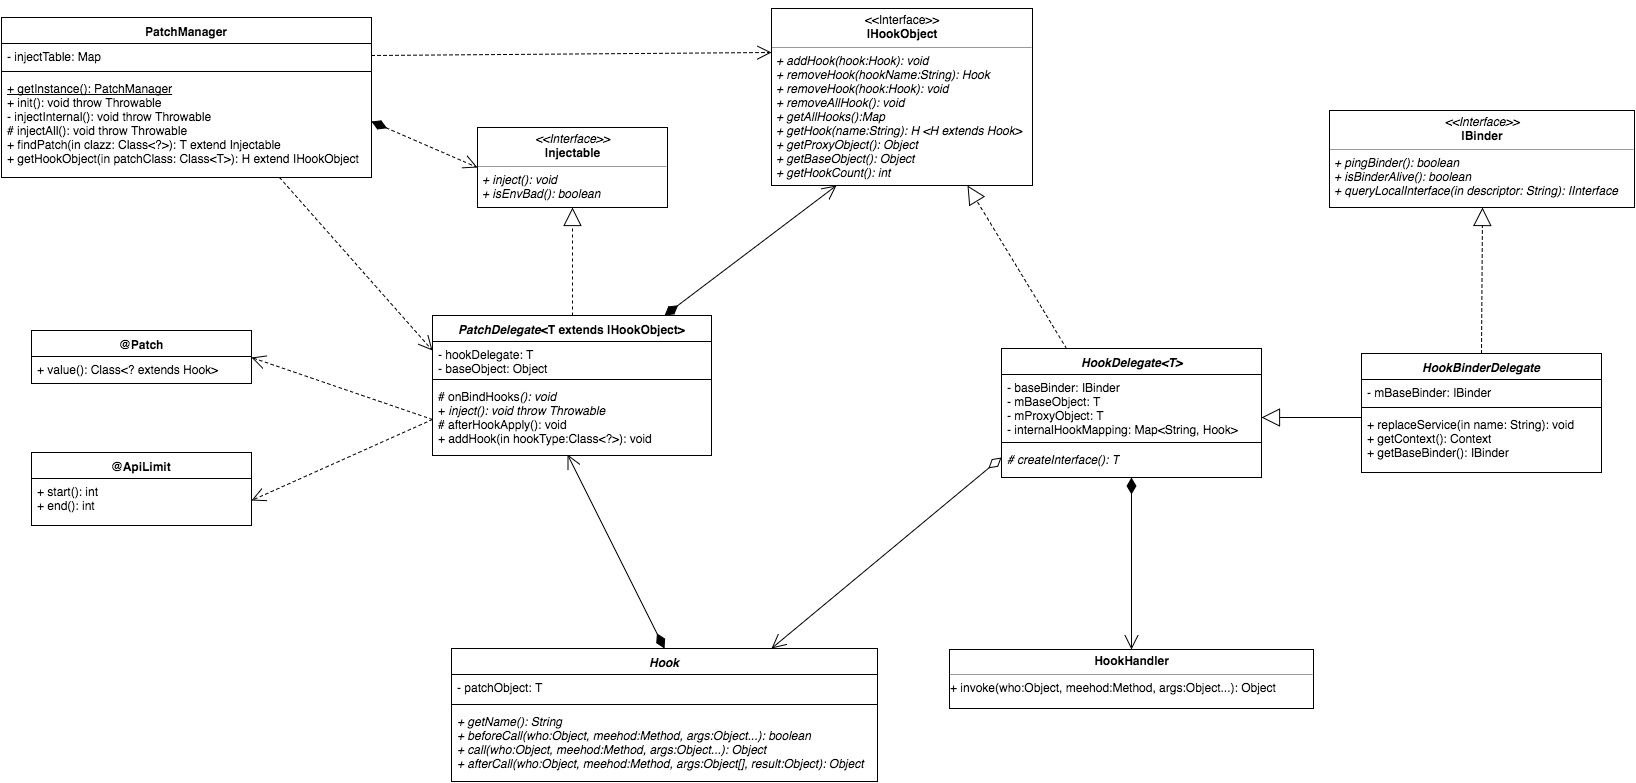

The diagram above was exported from draw.io. Its source (the exported page's mxGraphModel, read from the mxfile embedded in the PNG):
<mxGraphModel dx="950" dy="527" grid="1" gridSize="10" guides="1" tooltips="1" connect="1" arrows="1" fold="1" page="1" pageScale="1" pageWidth="826" pageHeight="1169" background="#ffffff" math="0" shadow="0">
  <root>
    <mxCell id="0" />
    <mxCell id="1" parent="0" />
    <mxCell id="44a5398e62a40a0f-2" value="&lt;i&gt;PatchDelegate&lt;/i&gt;&lt;span&gt;&amp;lt;&lt;/span&gt;&lt;span&gt;T&lt;/span&gt;&lt;span&gt;&amp;nbsp;&lt;/span&gt;&lt;span&gt;extends &lt;/span&gt;&lt;span&gt;IHookObject&lt;/span&gt;&lt;span&gt;&amp;gt;&lt;/span&gt;" style="swimlane;html=1;fontStyle=1;align=center;verticalAlign=top;childLayout=stackLayout;horizontal=1;startSize=26;horizontalStack=0;resizeParent=1;resizeLast=0;collapsible=1;marginBottom=0;swimlaneFillColor=#ffffff;" vertex="1" parent="1">
      <mxGeometry x="441" y="318" width="279" height="140" as="geometry">
        <mxRectangle x="50" y="196" width="100" height="26" as="alternateBounds" />
      </mxGeometry>
    </mxCell>
    <mxCell id="44a5398e62a40a0f-3" value="-&amp;nbsp;hookDelegate: T&lt;div&gt;- baseObject: Object&lt;/div&gt;&lt;div&gt;&lt;br&gt;&lt;div&gt;&lt;br&gt;&lt;/div&gt;&lt;/div&gt;" style="text;html=1;strokeColor=none;fillColor=none;align=left;verticalAlign=top;spacingLeft=4;spacingRight=4;whiteSpace=wrap;overflow=hidden;rotatable=0;points=[[0,0.5],[1,0.5]];portConstraint=eastwest;" vertex="1" parent="44a5398e62a40a0f-2">
      <mxGeometry y="26" width="279" height="34" as="geometry" />
    </mxCell>
    <mxCell id="44a5398e62a40a0f-4" value="" style="line;html=1;strokeWidth=1;fillColor=none;align=left;verticalAlign=middle;spacingTop=-1;spacingLeft=3;spacingRight=3;rotatable=0;labelPosition=right;points=[];portConstraint=eastwest;" vertex="1" parent="44a5398e62a40a0f-2">
      <mxGeometry y="60" width="279" height="8" as="geometry" />
    </mxCell>
    <mxCell id="44a5398e62a40a0f-5" value="#&amp;nbsp;&lt;span&gt;onBindHooks&lt;/span&gt;&lt;i&gt;(): void&lt;/i&gt;&lt;div&gt;&lt;div&gt;+&amp;nbsp;&lt;i&gt;inject(): void throw Throwable&lt;/i&gt;&lt;/div&gt;&lt;div&gt;#&amp;nbsp;&lt;span&gt;afterHookApply&lt;/span&gt;&lt;span&gt;(): void&lt;/span&gt;&lt;br&gt;&lt;/div&gt;&lt;div&gt;&lt;span&gt;+&amp;nbsp;&lt;/span&gt;&lt;span&gt;addHook(in hookType:Class&amp;lt;?&amp;gt;): void&lt;/span&gt;&lt;/div&gt;&lt;/div&gt;" style="text;html=1;strokeColor=none;fillColor=none;align=left;verticalAlign=top;spacingLeft=4;spacingRight=4;whiteSpace=wrap;overflow=hidden;rotatable=0;points=[[0,0.5],[1,0.5]];portConstraint=eastwest;" vertex="1" parent="44a5398e62a40a0f-2">
      <mxGeometry y="68" width="279" height="72" as="geometry" />
    </mxCell>
    <mxCell id="44a5398e62a40a0f-8" value="&lt;p style=&quot;margin: 0px ; margin-top: 4px ; text-align: center&quot;&gt;&lt;i&gt;&amp;lt;&amp;lt;Interface&amp;gt;&amp;gt;&lt;/i&gt;&lt;br&gt;&lt;b&gt;Injectable&lt;/b&gt;&lt;/p&gt;&lt;hr size=&quot;1&quot;&gt;&lt;p style=&quot;margin: 0px ; margin-left: 4px&quot;&gt;&lt;i&gt;+ inject(): void&lt;br&gt;+ isEnvBad(): boolean&lt;/i&gt;&lt;/p&gt;" style="verticalAlign=top;align=left;overflow=fill;fontSize=12;fontFamily=Helvetica;html=1;" vertex="1" parent="1">
      <mxGeometry x="486" y="130" width="190" height="80" as="geometry" />
    </mxCell>
    <mxCell id="44a5398e62a40a0f-13" value="&lt;p style=&quot;margin: 0px ; margin-top: 4px ; text-align: center&quot;&gt;&amp;lt;&amp;lt;Interface&amp;gt;&amp;gt;&lt;br&gt;&lt;b&gt;IHookObject&lt;/b&gt;&lt;/p&gt;&lt;hr size=&quot;1&quot;&gt;&lt;p style=&quot;margin: 0px ; margin-left: 4px&quot;&gt;&lt;i&gt;+ addHook(hook:Hook): void&lt;br&gt;+ removeHook(hookName:String): Hook&lt;/i&gt;&lt;/p&gt;&lt;p style=&quot;margin: 0px ; margin-left: 4px&quot;&gt;&lt;i&gt;+ removeHook(hook:Hook): void&lt;/i&gt;&lt;/p&gt;&lt;p style=&quot;margin: 0px ; margin-left: 4px&quot;&gt;&lt;i&gt;+ removeAllHook(): void&lt;/i&gt;&lt;/p&gt;&lt;p style=&quot;margin: 0px ; margin-left: 4px&quot;&gt;&lt;i&gt;+ getAllHooks():Map&lt;/i&gt;&lt;/p&gt;&lt;p style=&quot;margin: 0px ; margin-left: 4px&quot;&gt;&lt;i&gt;+ getHook(name:String): H &amp;lt;H extends Hook&amp;gt;&lt;/i&gt;&lt;/p&gt;&lt;p style=&quot;margin: 0px ; margin-left: 4px&quot;&gt;&lt;i&gt;+ getProxyObject(): Object&lt;/i&gt;&lt;/p&gt;&lt;p style=&quot;margin: 0px ; margin-left: 4px&quot;&gt;&lt;i&gt;+ getBaseObject(): Object&lt;/i&gt;&lt;/p&gt;&lt;p style=&quot;margin: 0px ; margin-left: 4px&quot;&gt;&lt;i&gt;+ getHookCount(): int&lt;/i&gt;&lt;/p&gt;" style="verticalAlign=top;align=left;overflow=fill;fontSize=12;fontFamily=Helvetica;html=1;" vertex="1" parent="1">
      <mxGeometry x="780" y="11" width="261" height="177" as="geometry" />
    </mxCell>
    <mxCell id="44a5398e62a40a0f-14" value="" style="endArrow=open;html=1;endSize=12;startArrow=diamondThin;startSize=14;startFill=1;align=left;verticalAlign=bottom;entryX=0.25;entryY=1;" edge="1" parent="1" source="44a5398e62a40a0f-2" target="44a5398e62a40a0f-13">
      <mxGeometry x="-1" y="3" relative="1" as="geometry">
        <mxPoint x="651" y="178" as="sourcePoint" />
        <mxPoint x="736" y="58" as="targetPoint" />
      </mxGeometry>
    </mxCell>
    <mxCell id="44a5398e62a40a0f-28" value="&lt;i&gt;Hook&lt;/i&gt;" style="swimlane;html=1;fontStyle=1;align=center;verticalAlign=top;childLayout=stackLayout;horizontal=1;startSize=26;horizontalStack=0;resizeParent=1;resizeLast=0;collapsible=1;marginBottom=0;swimlaneFillColor=#ffffff;" vertex="1" parent="1">
      <mxGeometry x="460" y="651" width="426" height="133" as="geometry" />
    </mxCell>
    <mxCell id="44a5398e62a40a0f-29" value="- patchObject: T" style="text;html=1;strokeColor=none;fillColor=none;align=left;verticalAlign=top;spacingLeft=4;spacingRight=4;whiteSpace=wrap;overflow=hidden;rotatable=0;points=[[0,0.5],[1,0.5]];portConstraint=eastwest;" vertex="1" parent="44a5398e62a40a0f-28">
      <mxGeometry y="26" width="426" height="26" as="geometry" />
    </mxCell>
    <mxCell id="44a5398e62a40a0f-30" value="" style="line;html=1;strokeWidth=1;fillColor=none;align=left;verticalAlign=middle;spacingTop=-1;spacingLeft=3;spacingRight=3;rotatable=0;labelPosition=right;points=[];portConstraint=eastwest;" vertex="1" parent="44a5398e62a40a0f-28">
      <mxGeometry y="52" width="426" height="8" as="geometry" />
    </mxCell>
    <mxCell id="44a5398e62a40a0f-31" value="&lt;i&gt;+ getName(): String&lt;/i&gt;&lt;div&gt;&lt;i&gt;+ beforeCall(who:Object, meehod:Method, args:Object...): boolean&lt;/i&gt;&lt;/div&gt;&lt;div&gt;&lt;i&gt;+ call(who:Object, meehod:Method, args:Object...): Object&lt;/i&gt;&lt;i&gt;&lt;br&gt;&lt;/i&gt;&lt;/div&gt;&lt;div&gt;&lt;i&gt;+ afterCall(who:Object, meehod:Method, args:Object[], result:Object): Object&lt;/i&gt;&lt;i&gt;&lt;br&gt;&lt;/i&gt;&lt;/div&gt;&lt;div&gt;&lt;br&gt;&lt;/div&gt;" style="text;html=1;strokeColor=none;fillColor=none;align=left;verticalAlign=top;spacingLeft=4;spacingRight=4;whiteSpace=wrap;overflow=hidden;rotatable=0;points=[[0,0.5],[1,0.5]];portConstraint=eastwest;" vertex="1" parent="44a5398e62a40a0f-28">
      <mxGeometry y="60" width="426" height="70" as="geometry" />
    </mxCell>
    <mxCell id="44a5398e62a40a0f-32" value="&lt;div&gt;&lt;br&gt;&lt;/div&gt;" style="endArrow=open;html=1;endSize=12;startArrow=diamondThin;startSize=14;startFill=1;align=left;verticalAlign=bottom;exitX=0.5;exitY=0;entryX=0.485;entryY=0.986;entryPerimeter=0;" edge="1" parent="1" source="44a5398e62a40a0f-28" target="44a5398e62a40a0f-5">
      <mxGeometry x="-1" y="3" relative="1" as="geometry">
        <mxPoint x="581" y="538" as="sourcePoint" />
        <mxPoint x="604" y="460" as="targetPoint" />
      </mxGeometry>
    </mxCell>
    <mxCell id="44a5398e62a40a0f-33" value="" style="endArrow=open;html=1;endSize=12;startArrow=diamondThin;startSize=14;startFill=0;align=left;verticalAlign=bottom;exitX=0;exitY=0.5;entryX=0.75;entryY=0;" edge="1" parent="1" source="3d6830a70087c05d-19" target="44a5398e62a40a0f-28">
      <mxGeometry x="-1" y="3" relative="1" as="geometry">
        <mxPoint x="1010" y="474" as="sourcePoint" />
        <mxPoint x="1011" y="548" as="targetPoint" />
      </mxGeometry>
    </mxCell>
    <mxCell id="44a5398e62a40a0f-35" value="@Patch" style="swimlane;html=1;fontStyle=1;align=center;verticalAlign=top;childLayout=stackLayout;horizontal=1;startSize=26;horizontalStack=0;resizeParent=1;resizeLast=0;collapsible=1;marginBottom=0;swimlaneFillColor=#ffffff;" vertex="1" parent="1">
      <mxGeometry x="40" y="333" width="220" height="53" as="geometry" />
    </mxCell>
    <mxCell id="44a5398e62a40a0f-38" value="+ value(): Class&amp;lt;? extends Hook&amp;gt;" style="text;html=1;strokeColor=none;fillColor=none;align=left;verticalAlign=top;spacingLeft=4;spacingRight=4;whiteSpace=wrap;overflow=hidden;rotatable=0;points=[[0,0.5],[1,0.5]];portConstraint=eastwest;" vertex="1" parent="44a5398e62a40a0f-35">
      <mxGeometry y="26" width="220" height="26" as="geometry" />
    </mxCell>
    <mxCell id="44a5398e62a40a0f-39" value="" style="endArrow=open;endSize=12;dashed=1;html=1;entryX=1;entryY=0.5;exitX=0;exitY=0.5;" edge="1" parent="1" source="44a5398e62a40a0f-5" target="44a5398e62a40a0f-35">
      <mxGeometry width="160" relative="1" as="geometry">
        <mxPoint x="290" y="316" as="sourcePoint" />
        <mxPoint x="450" y="316" as="targetPoint" />
      </mxGeometry>
    </mxCell>
    <mxCell id="28f2e666061a7226-3" style="edgeStyle=none;rounded=0;html=1;exitX=0.5;exitY=0;entryX=0.5;entryY=0;dashed=1;endArrow=block;endFill=0;jettySize=auto;orthogonalLoop=1;" edge="1" parent="1" source="44a5398e62a40a0f-13" target="44a5398e62a40a0f-13">
      <mxGeometry relative="1" as="geometry" />
    </mxCell>
    <mxCell id="28f2e666061a7226-5" value="&lt;p style=&quot;margin: 0px ; margin-top: 4px ; text-align: center&quot;&gt;&lt;b&gt;HookHandler&lt;/b&gt;&lt;br&gt;&lt;/p&gt;&lt;hr size=&quot;1&quot;&gt;&lt;div style=&quot;height: 2px&quot;&gt;+ invoke(who:Object, meehod:Method, args:Object...): Object&lt;br&gt;&lt;/div&gt;" style="verticalAlign=top;align=left;overflow=fill;fontSize=12;fontFamily=Helvetica;html=1;" vertex="1" parent="1">
      <mxGeometry x="958" y="652" width="364" height="59" as="geometry" />
    </mxCell>
    <mxCell id="28f2e666061a7226-8" value="&lt;div&gt;&lt;br&gt;&lt;/div&gt;" style="endArrow=open;html=1;endSize=12;startArrow=diamondThin;startSize=14;startFill=1;align=left;verticalAlign=bottom;entryX=0.5;entryY=0;exitX=0.5;exitY=1;" edge="1" parent="1" source="3d6830a70087c05d-16" target="28f2e666061a7226-5">
      <mxGeometry x="1220" y="482" as="geometry">
        <mxPoint x="1145" y="490" as="sourcePoint" />
        <mxPoint x="1220" y="482" as="targetPoint" />
      </mxGeometry>
    </mxCell>
    <mxCell id="3d6830a70087c05d-1" value="@ApiLimit" style="swimlane;html=1;fontStyle=1;align=center;verticalAlign=top;childLayout=stackLayout;horizontal=1;startSize=26;horizontalStack=0;resizeParent=1;resizeLast=0;collapsible=1;marginBottom=0;swimlaneFillColor=#ffffff;" vertex="1" parent="1">
      <mxGeometry x="40" y="455" width="220" height="73" as="geometry" />
    </mxCell>
    <mxCell id="3d6830a70087c05d-2" value="+&amp;nbsp;&lt;span&gt;start&lt;/span&gt;&lt;span&gt;(): int&lt;/span&gt;&lt;div&gt;&lt;span&gt;+ &lt;/span&gt;&lt;span&gt;end&lt;/span&gt;&lt;span&gt;(): int&lt;/span&gt;&lt;/div&gt;" style="text;html=1;strokeColor=none;fillColor=none;align=left;verticalAlign=top;spacingLeft=4;spacingRight=4;whiteSpace=wrap;overflow=hidden;rotatable=0;points=[[0,0.5],[1,0.5]];portConstraint=eastwest;" vertex="1" parent="3d6830a70087c05d-1">
      <mxGeometry y="26" width="220" height="44" as="geometry" />
    </mxCell>
    <mxCell id="3d6830a70087c05d-3" value="" style="endArrow=open;endSize=12;dashed=1;html=1;entryX=1;entryY=0.5;exitX=0;exitY=0.5;" edge="1" parent="1" source="44a5398e62a40a0f-5" target="3d6830a70087c05d-2">
      <mxGeometry x="330" y="350" width="160" as="geometry">
        <mxPoint x="441" y="350" as="sourcePoint" />
        <mxPoint x="330" y="351" as="targetPoint" />
      </mxGeometry>
    </mxCell>
    <mxCell id="3d6830a70087c05d-4" value="&lt;span&gt;&lt;i&gt;HookBinderDelegate&lt;/i&gt;&lt;/span&gt;" style="swimlane;html=1;fontStyle=1;align=center;verticalAlign=top;childLayout=stackLayout;horizontal=1;startSize=26;horizontalStack=0;resizeParent=1;resizeLast=0;collapsible=1;marginBottom=0;swimlaneFillColor=#ffffff;" vertex="1" parent="1">
      <mxGeometry x="1370" y="356" width="240" height="119" as="geometry">
        <mxRectangle x="50" y="196" width="100" height="26" as="alternateBounds" />
      </mxGeometry>
    </mxCell>
    <mxCell id="3d6830a70087c05d-5" value="- mBaseBinder: IBinder&lt;div&gt;&lt;br&gt;&lt;div&gt;&lt;br&gt;&lt;/div&gt;&lt;/div&gt;" style="text;html=1;strokeColor=none;fillColor=none;align=left;verticalAlign=top;spacingLeft=4;spacingRight=4;whiteSpace=wrap;overflow=hidden;rotatable=0;points=[[0,0.5],[1,0.5]];portConstraint=eastwest;" vertex="1" parent="3d6830a70087c05d-4">
      <mxGeometry y="26" width="240" height="24" as="geometry" />
    </mxCell>
    <mxCell id="3d6830a70087c05d-6" value="" style="line;html=1;strokeWidth=1;fillColor=none;align=left;verticalAlign=middle;spacingTop=-1;spacingLeft=3;spacingRight=3;rotatable=0;labelPosition=right;points=[];portConstraint=eastwest;" vertex="1" parent="3d6830a70087c05d-4">
      <mxGeometry y="50" width="240" height="8" as="geometry" />
    </mxCell>
    <mxCell id="3d6830a70087c05d-7" value="+ replaceService(in name: String): void&lt;div&gt;&lt;div&gt;+ getContext(): Context&lt;/div&gt;&lt;div&gt;+&amp;nbsp;getBaseBinder(): IBinder&lt;/div&gt;&lt;/div&gt;" style="text;html=1;strokeColor=none;fillColor=none;align=left;verticalAlign=top;spacingLeft=4;spacingRight=4;whiteSpace=wrap;overflow=hidden;rotatable=0;points=[[0,0.5],[1,0.5]];portConstraint=eastwest;" vertex="1" parent="3d6830a70087c05d-4">
      <mxGeometry y="58" width="240" height="52" as="geometry" />
    </mxCell>
    <mxCell id="3d6830a70087c05d-8" value="&lt;p style=&quot;margin: 0px ; margin-top: 4px ; text-align: center&quot;&gt;&lt;i&gt;&amp;lt;&amp;lt;Interface&amp;gt;&amp;gt;&lt;/i&gt;&lt;br&gt;&lt;b&gt;IBinder&lt;/b&gt;&lt;/p&gt;&lt;hr size=&quot;1&quot;&gt;&lt;p style=&quot;margin: 0px ; margin-left: 4px&quot;&gt;&lt;i&gt;+ pingBinder(): boolean&lt;br&gt;+ isBinderAlive(): boolean&lt;/i&gt;&lt;/p&gt;&lt;p style=&quot;margin: 0px ; margin-left: 4px&quot;&gt;&lt;i&gt;+ queryLocalInterface(in descriptor: String): IInterface&lt;/i&gt;&lt;/p&gt;" style="verticalAlign=top;align=left;overflow=fill;fontSize=12;fontFamily=Helvetica;html=1;" vertex="1" parent="1">
      <mxGeometry x="1338" y="113" width="305" height="97" as="geometry" />
    </mxCell>
    <mxCell id="3d6830a70087c05d-16" value="&lt;i&gt;HookDelegate&amp;lt;T&amp;gt;&lt;/i&gt;&lt;br&gt;" style="swimlane;html=1;fontStyle=1;align=center;verticalAlign=top;childLayout=stackLayout;horizontal=1;startSize=26;horizontalStack=0;resizeParent=1;resizeLast=0;collapsible=1;marginBottom=0;swimlaneFillColor=#ffffff;" vertex="1" parent="1">
      <mxGeometry x="1010" y="351" width="260" height="129" as="geometry">
        <mxRectangle x="50" y="196" width="100" height="26" as="alternateBounds" />
      </mxGeometry>
    </mxCell>
    <mxCell id="3d6830a70087c05d-17" value="&lt;div&gt;&lt;div&gt;&lt;div&gt;- baseBinder: IBinder&lt;/div&gt;&lt;div&gt;- mBaseObject: T&lt;/div&gt;&lt;div&gt;- mProxyObject: T&lt;/div&gt;&lt;div&gt;- internalHookMapping: Map&amp;lt;String, Hook&amp;gt;&lt;/div&gt;&lt;/div&gt;&lt;/div&gt;&lt;div&gt;&lt;br&gt;&lt;/div&gt;" style="text;html=1;strokeColor=none;fillColor=none;align=left;verticalAlign=top;spacingLeft=4;spacingRight=4;whiteSpace=wrap;overflow=hidden;rotatable=0;points=[[0,0.5],[1,0.5]];portConstraint=eastwest;" vertex="1" parent="3d6830a70087c05d-16">
      <mxGeometry y="26" width="260" height="64" as="geometry" />
    </mxCell>
    <mxCell id="3d6830a70087c05d-18" value="" style="line;html=1;strokeWidth=1;fillColor=none;align=left;verticalAlign=middle;spacingTop=-1;spacingLeft=3;spacingRight=3;rotatable=0;labelPosition=right;points=[];portConstraint=eastwest;" vertex="1" parent="3d6830a70087c05d-16">
      <mxGeometry y="90" width="260" height="8" as="geometry" />
    </mxCell>
    <mxCell id="3d6830a70087c05d-19" value="&lt;div&gt;&lt;i&gt;#&amp;nbsp;createInterface(): T&lt;/i&gt;&lt;/div&gt;&lt;div&gt;&lt;br&gt;&lt;/div&gt;" style="text;html=1;strokeColor=none;fillColor=none;align=left;verticalAlign=top;spacingLeft=4;spacingRight=4;whiteSpace=wrap;overflow=hidden;rotatable=0;points=[[0,0.5],[1,0.5]];portConstraint=eastwest;" vertex="1" parent="3d6830a70087c05d-16">
      <mxGeometry y="98" width="260" height="22" as="geometry" />
    </mxCell>
    <mxCell id="3d6830a70087c05d-23" value="" style="endArrow=block;endSize=16;endFill=0;html=1;exitX=0.5;exitY=0;entryX=0.5;entryY=1;dashed=1;" edge="1" parent="1" source="3d6830a70087c05d-4" target="3d6830a70087c05d-8">
      <mxGeometry x="1370" y="251" width="160" as="geometry">
        <mxPoint x="1471" y="251" as="sourcePoint" />
        <mxPoint x="1370" y="251" as="targetPoint" />
      </mxGeometry>
    </mxCell>
    <mxCell id="3d6830a70087c05d-24" value="" style="endArrow=block;endSize=16;endFill=0;html=1;entryX=0.75;entryY=1;dashed=1;exitX=0.25;exitY=0;" edge="1" parent="1" source="3d6830a70087c05d-16" target="44a5398e62a40a0f-13">
      <mxGeometry x="1025" y="244" width="160" as="geometry">
        <mxPoint x="1080" y="341" as="sourcePoint" />
        <mxPoint x="1145" y="181" as="targetPoint" />
      </mxGeometry>
    </mxCell>
    <mxCell id="3d6830a70087c05d-25" value="" style="endArrow=block;endSize=16;endFill=0;html=1;entryX=0.5;entryY=1;dashed=1;exitX=0.5;exitY=0;" edge="1" parent="1" source="44a5398e62a40a0f-2" target="44a5398e62a40a0f-8">
      <mxGeometry x="866" y="281" width="160" as="geometry">
        <mxPoint x="916" y="388" as="sourcePoint" />
        <mxPoint x="817" y="225" as="targetPoint" />
      </mxGeometry>
    </mxCell>
    <mxCell id="3d6830a70087c05d-27" value="PatchManager" style="swimlane;html=1;fontStyle=1;align=center;verticalAlign=top;childLayout=stackLayout;horizontal=1;startSize=26;horizontalStack=0;resizeParent=1;resizeLast=0;collapsible=1;marginBottom=0;swimlaneFillColor=#ffffff;" vertex="1" parent="1">
      <mxGeometry x="10" y="20" width="370" height="160" as="geometry">
        <mxRectangle x="50" y="196" width="100" height="26" as="alternateBounds" />
      </mxGeometry>
    </mxCell>
    <mxCell id="3d6830a70087c05d-28" value="- injectTable: Map&lt;div&gt;&lt;br&gt;&lt;div&gt;&lt;br&gt;&lt;/div&gt;&lt;/div&gt;" style="text;html=1;strokeColor=none;fillColor=none;align=left;verticalAlign=top;spacingLeft=4;spacingRight=4;whiteSpace=wrap;overflow=hidden;rotatable=0;points=[[0,0.5],[1,0.5]];portConstraint=eastwest;" vertex="1" parent="3d6830a70087c05d-27">
      <mxGeometry y="26" width="370" height="24" as="geometry" />
    </mxCell>
    <mxCell id="3d6830a70087c05d-29" value="" style="line;html=1;strokeWidth=1;fillColor=none;align=left;verticalAlign=middle;spacingTop=-1;spacingLeft=3;spacingRight=3;rotatable=0;labelPosition=right;points=[];portConstraint=eastwest;" vertex="1" parent="3d6830a70087c05d-27">
      <mxGeometry y="50" width="370" height="8" as="geometry" />
    </mxCell>
    <mxCell id="3d6830a70087c05d-30" value="&lt;div&gt;&lt;u&gt;+ getInstance(): PatchManager&lt;/u&gt;&lt;/div&gt;+&amp;nbsp;init(): void&amp;nbsp;throw Throwable&lt;div&gt;&lt;div&gt;- injectInternal(): void throw Throwable&lt;/div&gt;&lt;div&gt;#&amp;nbsp;&lt;span&gt;injectAll&lt;/span&gt;&lt;span&gt;(): void&amp;nbsp;&lt;/span&gt;throw Throwable&lt;br&gt;&lt;/div&gt;&lt;div&gt;&lt;span&gt;+&amp;nbsp;&lt;/span&gt;&lt;span&gt;findPatch(in clazz: Class&amp;lt;?&amp;gt;): T extend Injectable&lt;/span&gt;&lt;/div&gt;&lt;/div&gt;&lt;div&gt;&lt;span&gt;+ getHookObject(in patchClass: Class&amp;lt;T&amp;gt;): H extend IHookObject&lt;/span&gt;&lt;/div&gt;" style="text;html=1;strokeColor=none;fillColor=none;align=left;verticalAlign=top;spacingLeft=4;spacingRight=4;whiteSpace=wrap;overflow=hidden;rotatable=0;points=[[0,0.5],[1,0.5]];portConstraint=eastwest;" vertex="1" parent="3d6830a70087c05d-27">
      <mxGeometry y="58" width="370" height="92" as="geometry" />
    </mxCell>
    <mxCell id="3d6830a70087c05d-31" value="" style="endArrow=open;html=1;endSize=12;startArrow=diamondThin;startSize=14;startFill=1;align=left;verticalAlign=bottom;dashed=1;entryX=0;entryY=0.5;exitX=1;exitY=0.5;" edge="1" parent="1" source="3d6830a70087c05d-30" target="44a5398e62a40a0f-8">
      <mxGeometry x="-1" y="3" relative="1" as="geometry">
        <mxPoint x="460" y="100" as="sourcePoint" />
        <mxPoint x="473" y="240" as="targetPoint" />
      </mxGeometry>
    </mxCell>
    <mxCell id="3d6830a70087c05d-32" value="" style="endArrow=open;endSize=12;dashed=1;html=1;entryX=0;entryY=0.25;exitX=0.75;exitY=1;" edge="1" parent="1" target="44a5398e62a40a0f-2" source="3d6830a70087c05d-27">
      <mxGeometry width="160" relative="1" as="geometry">
        <mxPoint x="295" y="188" as="sourcePoint" />
        <mxPoint x="390" y="230" as="targetPoint" />
      </mxGeometry>
    </mxCell>
    <mxCell id="3e31d4187546b0c9-2" value="" style="endArrow=open;endSize=12;dashed=1;html=1;entryX=0;entryY=0.25;exitX=1;exitY=0.5;" edge="1" parent="1" source="3d6830a70087c05d-28" target="44a5398e62a40a0f-13">
      <mxGeometry x="480" y="28" width="160" as="geometry">
        <mxPoint x="480" y="28" as="sourcePoint" />
        <mxPoint x="640" y="28" as="targetPoint" />
      </mxGeometry>
    </mxCell>
    <mxCell id="3e31d4187546b0c9-6" value="" style="endArrow=block;endSize=16;endFill=0;html=1;entryX=1;entryY=0.672;entryPerimeter=0;" edge="1" parent="1" target="3d6830a70087c05d-17">
      <mxGeometry width="160" relative="1" as="geometry">
        <mxPoint x="1370" y="420" as="sourcePoint" />
        <mxPoint x="1270" y="410" as="targetPoint" />
      </mxGeometry>
    </mxCell>
  </root>
</mxGraphModel>